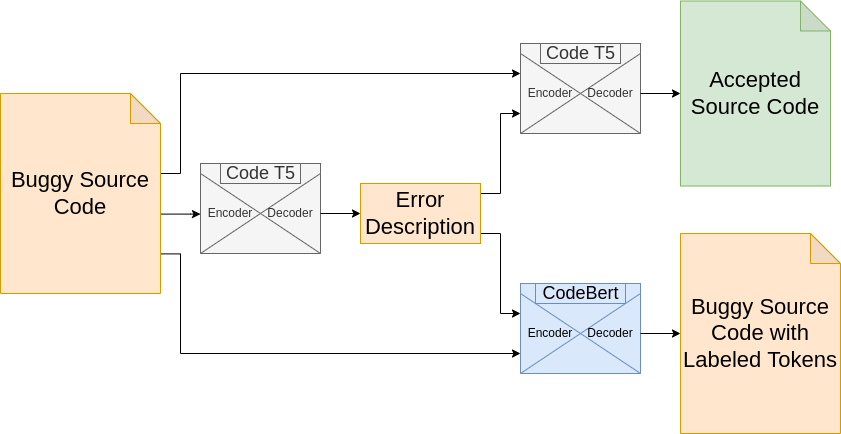

The diagram above was exported from draw.io. Its source (the exported page's mxGraphModel, read from the mxfile embedded in the PNG):
<mxGraphModel dx="1422" dy="813" grid="1" gridSize="10" guides="1" tooltips="1" connect="1" arrows="1" fold="1" page="1" pageScale="1" pageWidth="850" pageHeight="1100" math="0" shadow="0">
  <root>
    <mxCell id="0" />
    <mxCell id="1" parent="0" />
    <mxCell id="GuXY8NsTxEB3r4wwILZ--10" style="edgeStyle=orthogonalEdgeStyle;rounded=0;orthogonalLoop=1;jettySize=auto;html=1;exitX=1.005;exitY=0.603;exitDx=0;exitDy=0;exitPerimeter=0;fontSize=22;" edge="1" parent="1" source="GuXY8NsTxEB3r4wwILZ--11" target="GuXY8NsTxEB3r4wwILZ--6">
      <mxGeometry relative="1" as="geometry">
        <mxPoint x="160" y="340" as="sourcePoint" />
        <Array as="points">
          <mxPoint x="190" y="360" />
          <mxPoint x="190" y="360" />
        </Array>
      </mxGeometry>
    </mxCell>
    <mxCell id="GuXY8NsTxEB3r4wwILZ--3" value="" style="group;fontSize=12;fillColor=#f5f5f5;fontColor=#333333;strokeColor=#666666;" vertex="1" connectable="0" parent="1">
      <mxGeometry x="200" y="310" width="120" height="90" as="geometry" />
    </mxCell>
    <mxCell id="GuXY8NsTxEB3r4wwILZ--4" value="" style="rounded=0;whiteSpace=wrap;html=1;fontSize=12;fillColor=#f5f5f5;fontColor=#333333;strokeColor=#666666;" vertex="1" parent="GuXY8NsTxEB3r4wwILZ--3">
      <mxGeometry width="120" height="90" as="geometry" />
    </mxCell>
    <mxCell id="GuXY8NsTxEB3r4wwILZ--5" value="" style="group;fontSize=12;fillColor=#f5f5f5;fontColor=#333333;strokeColor=#666666;" vertex="1" connectable="0" parent="GuXY8NsTxEB3r4wwILZ--3">
      <mxGeometry width="120" height="90" as="geometry" />
    </mxCell>
    <mxCell id="GuXY8NsTxEB3r4wwILZ--6" value="Encoder" style="triangle;whiteSpace=wrap;html=1;fontSize=12;fillColor=#f5f5f5;fontColor=#333333;strokeColor=#666666;" vertex="1" parent="GuXY8NsTxEB3r4wwILZ--5">
      <mxGeometry y="10" width="60" height="80" as="geometry" />
    </mxCell>
    <mxCell id="GuXY8NsTxEB3r4wwILZ--7" value="Decoder" style="triangle;whiteSpace=wrap;html=1;direction=west;fontSize=12;fillColor=#f5f5f5;fontColor=#333333;strokeColor=#666666;" vertex="1" parent="GuXY8NsTxEB3r4wwILZ--5">
      <mxGeometry x="60" y="10" width="60" height="80" as="geometry" />
    </mxCell>
    <mxCell id="GuXY8NsTxEB3r4wwILZ--8" value="&lt;font style=&quot;font-size: 18px;&quot;&gt;Code T5&lt;/font&gt;" style="text;html=1;align=center;verticalAlign=middle;resizable=0;points=[];autosize=1;strokeColor=#666666;fillColor=#f5f5f5;fontSize=12;fontColor=#333333;" vertex="1" parent="GuXY8NsTxEB3r4wwILZ--5">
      <mxGeometry x="20" width="80" height="20" as="geometry" />
    </mxCell>
    <mxCell id="GuXY8NsTxEB3r4wwILZ--27" style="edgeStyle=orthogonalEdgeStyle;rounded=0;orthogonalLoop=1;jettySize=auto;html=1;exitX=0.999;exitY=0.802;exitDx=0;exitDy=0;exitPerimeter=0;entryX=0;entryY=0.75;entryDx=0;entryDy=0;fontSize=22;" edge="1" parent="1" source="GuXY8NsTxEB3r4wwILZ--11" target="GuXY8NsTxEB3r4wwILZ--23">
      <mxGeometry relative="1" as="geometry">
        <Array as="points">
          <mxPoint x="180" y="400" />
          <mxPoint x="180" y="500" />
        </Array>
      </mxGeometry>
    </mxCell>
    <mxCell id="GuXY8NsTxEB3r4wwILZ--29" style="edgeStyle=orthogonalEdgeStyle;rounded=0;orthogonalLoop=1;jettySize=auto;html=1;entryX=0;entryY=0.25;entryDx=0;entryDy=0;exitX=0.999;exitY=0.4;exitDx=0;exitDy=0;exitPerimeter=0;fontSize=22;" edge="1" parent="1" source="GuXY8NsTxEB3r4wwILZ--11" target="GuXY8NsTxEB3r4wwILZ--17">
      <mxGeometry relative="1" as="geometry">
        <Array as="points">
          <mxPoint x="180" y="320" />
          <mxPoint x="180" y="220" />
        </Array>
      </mxGeometry>
    </mxCell>
    <mxCell id="GuXY8NsTxEB3r4wwILZ--11" value="Buggy Source Code" style="shape=note;whiteSpace=wrap;html=1;backgroundOutline=1;darkOpacity=0.05;fillColor=#ffe6cc;strokeColor=#d79b00;fontSize=22;" vertex="1" parent="1">
      <mxGeometry y="240" width="160" height="200" as="geometry" />
    </mxCell>
    <mxCell id="GuXY8NsTxEB3r4wwILZ--28" style="edgeStyle=orthogonalEdgeStyle;rounded=0;orthogonalLoop=1;jettySize=auto;html=1;entryX=0;entryY=0.25;entryDx=0;entryDy=0;fontSize=22;" edge="1" parent="1" source="GuXY8NsTxEB3r4wwILZ--12" target="GuXY8NsTxEB3r4wwILZ--23">
      <mxGeometry relative="1" as="geometry">
        <Array as="points">
          <mxPoint x="500" y="380" />
          <mxPoint x="500" y="460" />
        </Array>
      </mxGeometry>
    </mxCell>
    <mxCell id="GuXY8NsTxEB3r4wwILZ--30" style="edgeStyle=orthogonalEdgeStyle;rounded=0;orthogonalLoop=1;jettySize=auto;html=1;exitX=0.996;exitY=0.167;exitDx=0;exitDy=0;entryX=0;entryY=0.75;entryDx=0;entryDy=0;exitPerimeter=0;fontSize=22;" edge="1" parent="1" source="GuXY8NsTxEB3r4wwILZ--12" target="GuXY8NsTxEB3r4wwILZ--17">
      <mxGeometry relative="1" as="geometry">
        <Array as="points">
          <mxPoint x="500" y="340" />
          <mxPoint x="500" y="260" />
        </Array>
      </mxGeometry>
    </mxCell>
    <mxCell id="GuXY8NsTxEB3r4wwILZ--12" value="Error Description" style="rounded=0;whiteSpace=wrap;html=1;fillColor=#ffe6cc;strokeColor=#d79b00;fontSize=22;" vertex="1" parent="1">
      <mxGeometry x="360" y="330" width="120" height="60" as="geometry" />
    </mxCell>
    <mxCell id="GuXY8NsTxEB3r4wwILZ--13" style="edgeStyle=orthogonalEdgeStyle;rounded=0;orthogonalLoop=1;jettySize=auto;html=1;fontSize=22;" edge="1" parent="1" source="GuXY8NsTxEB3r4wwILZ--7" target="GuXY8NsTxEB3r4wwILZ--12">
      <mxGeometry relative="1" as="geometry" />
    </mxCell>
    <mxCell id="GuXY8NsTxEB3r4wwILZ--14" value="" style="group;fontSize=12;fillColor=#f5f5f5;fontColor=#333333;strokeColor=#666666;" vertex="1" connectable="0" parent="1">
      <mxGeometry x="520" y="190" width="120" height="90" as="geometry" />
    </mxCell>
    <mxCell id="GuXY8NsTxEB3r4wwILZ--15" value="" style="rounded=0;whiteSpace=wrap;html=1;fontSize=12;fillColor=#f5f5f5;fontColor=#333333;strokeColor=#666666;" vertex="1" parent="GuXY8NsTxEB3r4wwILZ--14">
      <mxGeometry width="120" height="90" as="geometry" />
    </mxCell>
    <mxCell id="GuXY8NsTxEB3r4wwILZ--16" value="" style="group;fontSize=12;fillColor=#f5f5f5;fontColor=#333333;strokeColor=#666666;" vertex="1" connectable="0" parent="GuXY8NsTxEB3r4wwILZ--14">
      <mxGeometry width="120" height="90" as="geometry" />
    </mxCell>
    <mxCell id="GuXY8NsTxEB3r4wwILZ--17" value="Encoder" style="triangle;whiteSpace=wrap;html=1;fontSize=12;fillColor=#f5f5f5;fontColor=#333333;strokeColor=#666666;" vertex="1" parent="GuXY8NsTxEB3r4wwILZ--16">
      <mxGeometry y="10" width="60" height="80" as="geometry" />
    </mxCell>
    <mxCell id="GuXY8NsTxEB3r4wwILZ--18" value="Decoder" style="triangle;whiteSpace=wrap;html=1;direction=west;fontSize=12;fillColor=#f5f5f5;fontColor=#333333;strokeColor=#666666;" vertex="1" parent="GuXY8NsTxEB3r4wwILZ--16">
      <mxGeometry x="60" y="10" width="60" height="80" as="geometry" />
    </mxCell>
    <mxCell id="GuXY8NsTxEB3r4wwILZ--19" value="&lt;font style=&quot;font-size: 18px;&quot;&gt;Code T5&lt;/font&gt;" style="text;html=1;align=center;verticalAlign=middle;resizable=0;points=[];autosize=1;strokeColor=#666666;fillColor=#f5f5f5;fontSize=12;fontColor=#333333;" vertex="1" parent="GuXY8NsTxEB3r4wwILZ--16">
      <mxGeometry x="20" width="80" height="20" as="geometry" />
    </mxCell>
    <mxCell id="GuXY8NsTxEB3r4wwILZ--20" value="" style="group;fontSize=12;fillColor=#dae8fc;strokeColor=#6c8ebf;" vertex="1" connectable="0" parent="1">
      <mxGeometry x="520" y="430" width="120" height="90" as="geometry" />
    </mxCell>
    <mxCell id="GuXY8NsTxEB3r4wwILZ--21" value="" style="rounded=0;whiteSpace=wrap;html=1;fontSize=12;fillColor=#dae8fc;strokeColor=#6c8ebf;" vertex="1" parent="GuXY8NsTxEB3r4wwILZ--20">
      <mxGeometry width="120" height="90" as="geometry" />
    </mxCell>
    <mxCell id="GuXY8NsTxEB3r4wwILZ--22" value="" style="group;fontSize=12;fillColor=#dae8fc;strokeColor=#6c8ebf;" vertex="1" connectable="0" parent="GuXY8NsTxEB3r4wwILZ--20">
      <mxGeometry width="120" height="90" as="geometry" />
    </mxCell>
    <mxCell id="GuXY8NsTxEB3r4wwILZ--23" value="Encoder" style="triangle;whiteSpace=wrap;html=1;fontSize=12;fillColor=#dae8fc;strokeColor=#6c8ebf;" vertex="1" parent="GuXY8NsTxEB3r4wwILZ--22">
      <mxGeometry y="10" width="60" height="80" as="geometry" />
    </mxCell>
    <mxCell id="GuXY8NsTxEB3r4wwILZ--24" value="Decoder" style="triangle;whiteSpace=wrap;html=1;direction=west;fontSize=12;fillColor=#dae8fc;strokeColor=#6c8ebf;" vertex="1" parent="GuXY8NsTxEB3r4wwILZ--22">
      <mxGeometry x="60" y="10" width="60" height="80" as="geometry" />
    </mxCell>
    <mxCell id="GuXY8NsTxEB3r4wwILZ--25" value="&lt;span style=&quot;font-size: 18px;&quot;&gt;CodeBert&lt;/span&gt;" style="text;html=1;align=center;verticalAlign=middle;resizable=0;points=[];autosize=1;strokeColor=#6c8ebf;fillColor=#dae8fc;fontSize=12;" vertex="1" parent="GuXY8NsTxEB3r4wwILZ--22">
      <mxGeometry x="15" width="90" height="20" as="geometry" />
    </mxCell>
    <mxCell id="GuXY8NsTxEB3r4wwILZ--26" value="Accepted Source Code" style="shape=note;whiteSpace=wrap;html=1;backgroundOutline=1;darkOpacity=0.05;fillColor=#d5e8d4;strokeColor=#82b366;fontSize=22;" vertex="1" parent="1">
      <mxGeometry x="680" y="147.5" width="150" height="185" as="geometry" />
    </mxCell>
    <mxCell id="GuXY8NsTxEB3r4wwILZ--31" value="" style="edgeStyle=orthogonalEdgeStyle;rounded=0;orthogonalLoop=1;jettySize=auto;html=1;fontSize=22;" edge="1" parent="1" source="GuXY8NsTxEB3r4wwILZ--18" target="GuXY8NsTxEB3r4wwILZ--26">
      <mxGeometry relative="1" as="geometry" />
    </mxCell>
    <mxCell id="GuXY8NsTxEB3r4wwILZ--32" value="Buggy Source Code with Labeled Tokens" style="shape=note;whiteSpace=wrap;html=1;backgroundOutline=1;darkOpacity=0.05;fillColor=#ffe6cc;strokeColor=#d79b00;fontSize=22;" vertex="1" parent="1">
      <mxGeometry x="680" y="380" width="160" height="200" as="geometry" />
    </mxCell>
    <mxCell id="GuXY8NsTxEB3r4wwILZ--33" style="edgeStyle=orthogonalEdgeStyle;rounded=0;orthogonalLoop=1;jettySize=auto;html=1;entryX=0;entryY=0.5;entryDx=0;entryDy=0;entryPerimeter=0;fontSize=22;" edge="1" parent="1" source="GuXY8NsTxEB3r4wwILZ--24" target="GuXY8NsTxEB3r4wwILZ--32">
      <mxGeometry relative="1" as="geometry" />
    </mxCell>
  </root>
</mxGraphModel>